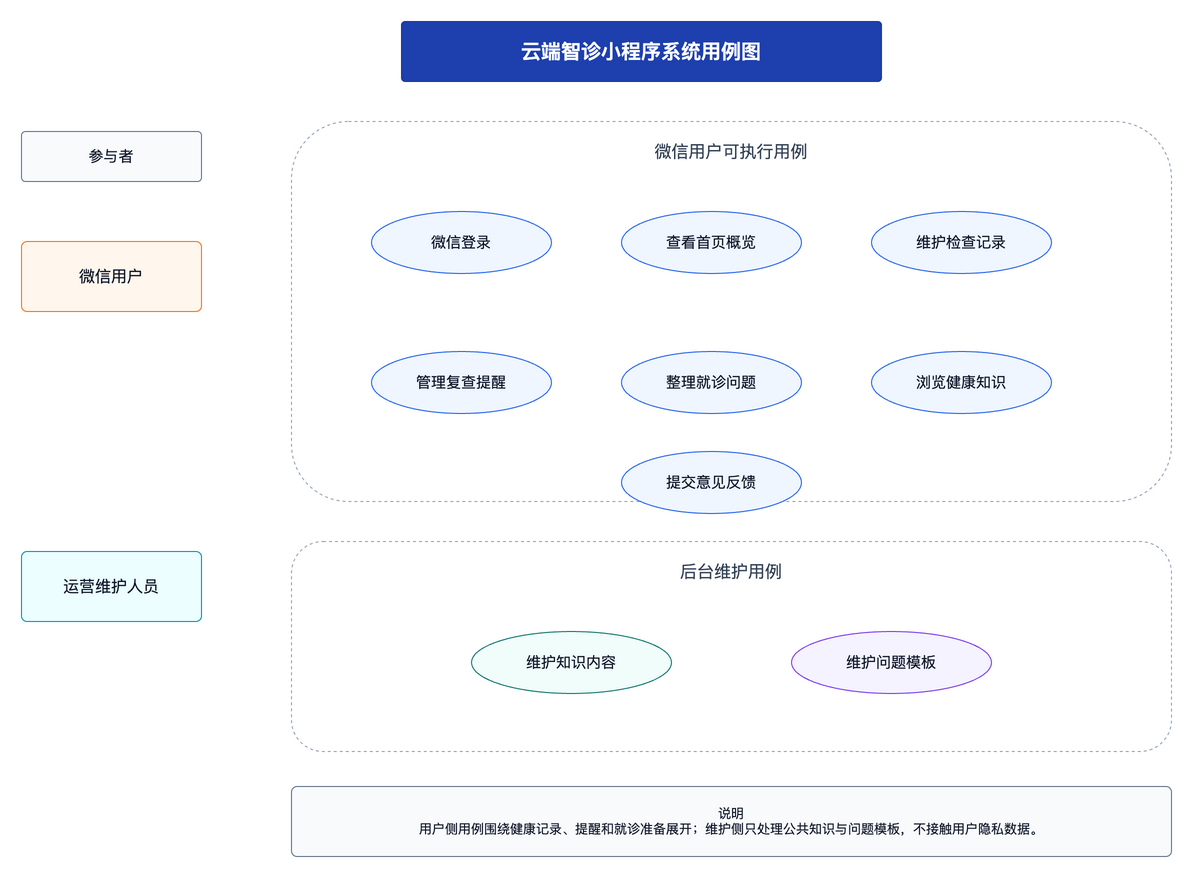

The diagram above was exported from draw.io. Its source (the exported page's mxGraphModel, read from the mxfile embedded in the PNG):
<mxGraphModel dx="1400" dy="900" grid="1" gridSize="10" guides="1" tooltips="1" connect="1" arrows="1" fold="1" page="1" pageScale="1" pageWidth="1400" pageHeight="900" math="0" shadow="0" adaptiveColors="auto">
  <root>
    <mxCell id="0" />
    <mxCell id="1" parent="0" />
    <mxCell id="n2" value="云端智诊小程序系统用例图" style="rounded=1;whiteSpace=wrap;html=1;arcSize=6;fillColor=#1e40af;strokeColor=#1e3a8a;fontColor=#ffffff;fontSize=20;fontStyle=1;" vertex="1" parent="1">
      <mxGeometry x="460" y="40" width="480" height="60" as="geometry" />
    </mxCell>
    <mxCell id="n3" value="参与者" style="rounded=1;whiteSpace=wrap;html=1;arcSize=8;spacing=10;fillColor=#f8fafc;strokeColor=#64748b;fontColor=#0f172a;fontSize=15;" vertex="1" parent="1">
      <mxGeometry x="80" y="150" width="180" height="50" as="geometry" />
    </mxCell>
    <mxCell id="n4" value="微信用户" style="rounded=1;whiteSpace=wrap;html=1;arcSize=8;spacing=10;fillColor=#fff7ed;strokeColor=#f97316;fontColor=#0f172a;fontSize=16;" vertex="1" parent="1">
      <mxGeometry x="80" y="260" width="180" height="70" as="geometry" />
    </mxCell>
    <mxCell id="n5" value="运营维护人员" style="rounded=1;whiteSpace=wrap;html=1;arcSize=8;spacing=10;fillColor=#ecfeff;strokeColor=#0891b2;fontColor=#0f172a;fontSize=16;" vertex="1" parent="1">
      <mxGeometry x="80" y="570" width="180" height="70" as="geometry" />
    </mxCell>
    <mxCell id="n6" value="微信用户可执行用例" style="rounded=1;whiteSpace=wrap;html=1;fillColor=#ffffff;strokeColor=#94a3b8;dashed=1;fontColor=#334155;fontSize=17;verticalAlign=top;spacingTop=14;" vertex="1" parent="1">
      <mxGeometry x="350" y="140" width="880" height="380" as="geometry" />
    </mxCell>
    <mxCell id="n7" value="后台维护用例" style="rounded=1;whiteSpace=wrap;html=1;fillColor=#ffffff;strokeColor=#94a3b8;dashed=1;fontColor=#334155;fontSize=17;verticalAlign=top;spacingTop=14;" vertex="1" parent="1">
      <mxGeometry x="350" y="560" width="880" height="210" as="geometry" />
    </mxCell>
    <mxCell id="n8" value="微信登录" style="ellipse;whiteSpace=wrap;html=1;spacing=8;fillColor=#eff6ff;strokeColor=#2563eb;fontColor=#0f172a;fontSize=15;" vertex="1" parent="1">
      <mxGeometry x="430" y="230" width="180" height="62" as="geometry" />
    </mxCell>
    <mxCell id="n9" value="查看首页概览" style="ellipse;whiteSpace=wrap;html=1;spacing=8;fillColor=#eff6ff;strokeColor=#2563eb;fontColor=#0f172a;fontSize=15;" vertex="1" parent="1">
      <mxGeometry x="680" y="230" width="180" height="62" as="geometry" />
    </mxCell>
    <mxCell id="n10" value="维护检查记录" style="ellipse;whiteSpace=wrap;html=1;spacing=8;fillColor=#eff6ff;strokeColor=#2563eb;fontColor=#0f172a;fontSize=15;" vertex="1" parent="1">
      <mxGeometry x="930" y="230" width="180" height="62" as="geometry" />
    </mxCell>
    <mxCell id="n11" value="管理复查提醒" style="ellipse;whiteSpace=wrap;html=1;spacing=8;fillColor=#eff6ff;strokeColor=#2563eb;fontColor=#0f172a;fontSize=15;" vertex="1" parent="1">
      <mxGeometry x="430" y="370" width="180" height="62" as="geometry" />
    </mxCell>
    <mxCell id="n12" value="整理就诊问题" style="ellipse;whiteSpace=wrap;html=1;spacing=8;fillColor=#eff6ff;strokeColor=#2563eb;fontColor=#0f172a;fontSize=15;" vertex="1" parent="1">
      <mxGeometry x="680" y="370" width="180" height="62" as="geometry" />
    </mxCell>
    <mxCell id="n13" value="浏览健康知识" style="ellipse;whiteSpace=wrap;html=1;spacing=8;fillColor=#eff6ff;strokeColor=#2563eb;fontColor=#0f172a;fontSize=15;" vertex="1" parent="1">
      <mxGeometry x="930" y="370" width="180" height="62" as="geometry" />
    </mxCell>
    <mxCell id="n14" value="提交意见反馈" style="ellipse;whiteSpace=wrap;html=1;spacing=8;fillColor=#eff6ff;strokeColor=#2563eb;fontColor=#0f172a;fontSize=15;" vertex="1" parent="1">
      <mxGeometry x="680" y="470" width="180" height="62" as="geometry" />
    </mxCell>
    <mxCell id="n15" value="维护知识内容" style="ellipse;whiteSpace=wrap;html=1;spacing=8;fillColor=#f0fdfa;strokeColor=#0f766e;fontColor=#0f172a;fontSize=15;" vertex="1" parent="1">
      <mxGeometry x="530" y="650" width="200" height="62" as="geometry" />
    </mxCell>
    <mxCell id="n16" value="维护问题模板" style="ellipse;whiteSpace=wrap;html=1;spacing=8;fillColor=#f5f3ff;strokeColor=#7c3aed;fontColor=#0f172a;fontSize=15;" vertex="1" parent="1">
      <mxGeometry x="850" y="650" width="200" height="62" as="geometry" />
    </mxCell>
    <mxCell id="n17" value="说明&lt;br&gt;用户侧用例围绕健康记录、提醒和就诊准备展开；维护侧只处理公共知识与问题模板，不接触用户隐私数据。" style="rounded=1;whiteSpace=wrap;html=1;arcSize=8;spacing=10;fillColor=#f8fafc;strokeColor=#64748b;fontColor=#0f172a;fontSize=13;" vertex="1" parent="1">
      <mxGeometry x="350" y="805" width="880" height="70" as="geometry" />
    </mxCell>
  </root>
</mxGraphModel>